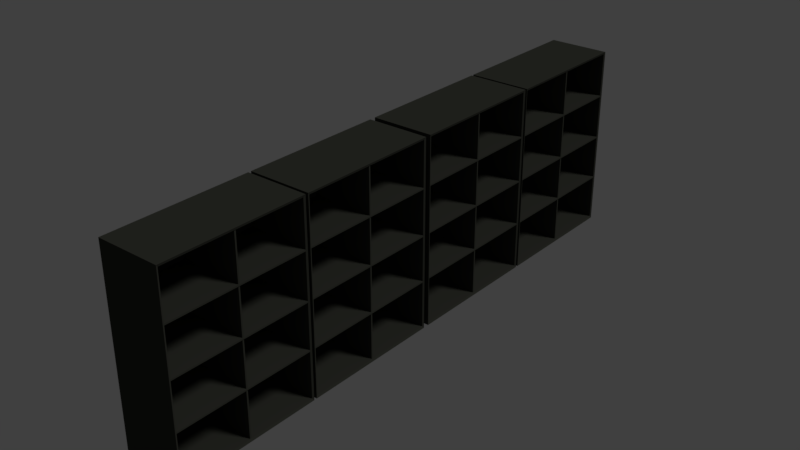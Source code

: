 # Source: raktimur.blend  (saved by Blender 2.78.0; exported with 4.5.12 LTS)
import bpy
from mathutils import Matrix  # noqa: F401  (used for matrix-valued properties, if any)

bpy.ops.wm.read_factory_settings(use_empty=True)
scene = bpy.context.scene
scene.name = 'Scene'

# ---- collections
col_collection_1 = bpy.data.collections.new('Collection 1'); scene.collection.children.link(col_collection_1)

# ---- materials (node trees are filled in below, after node groups)
mat_material_002 = bpy.data.materials.new('Material.002')
mat_material_002.alpha_threshold = 0.0
mat_material_002.use_transparent_shadow = False
mat_material_002.diffuse_color = (0.04374, 0.04519, 0.03689, 1.0)
mat_material_002.roughness = 0.5
mat_material_002.specular_intensity = 0.0
mat_material_003 = bpy.data.materials.new('Material.003')
mat_material_003.alpha_threshold = 0.0
mat_material_003.use_transparent_shadow = False
mat_material_003.diffuse_color = (1.0, 0.5277, 0.1214, 1.0)
mat_material_003.roughness = 0.5
mat_material_003.specular_intensity = 0.0

# ---- material node trees

# ---- world
world_world = bpy.data.worlds.new('World'); scene.world = world_world
world_world.color = (0.05088, 0.05088, 0.05088)
world_world.use_sun_shadow = False
world_world.sun_shadow_jitter_overblur = 0.0
world_world.cycles.sampling_method = 'MANUAL'

# ---- lights
light_lamp = bpy.data.lights.new('Lamp', 'SUN')
light_lamp.transmission_factor = 0.0
light_lamp.cutoff_distance = 30.0
light_lamp.angle = 0.1993
light_lamp.energy = 1.0
light_lamp.shadow_buffer_clip_start = 1.001
light_lamp.shadow_soft_size = 0.1
light_lamp.shadow_cascade_max_distance = 1000.0

# ---- meshes
me_cube_009 = bpy.data.meshes.new('Cube.009')
me_cube_009.from_pydata([(-2.712, 8.195, -4.061), (-2.712, 8.195, 2.478), (-2.712, 13.11, -4.061), (-2.712, 13.11, 2.478), (-0.5571, 8.195, -4.061), (-0.5571, 8.195, 2.478), (-0.5571, 13.11, -4.061), (-0.5571, 13.11, 2.478), (-2.739, 13.17, -4.141), (-2.739, 8.135, -4.141), (-2.739, 8.135, 2.559), (-2.739, 13.17, 2.559), (-0.5306, 13.17, -4.141), (-0.5306, 13.17, 2.559), (-0.5306, 8.135, -4.141), (-0.5306, 8.135, 2.559), (-2.712, 10.7, -4.061), (-2.712, 10.7, 2.478), (-0.5571, 10.7, -4.061), (-0.5571, 10.7, 2.478), (-2.739, 10.7, -4.141), (-2.739, 10.7, 2.559), (-0.5306, 10.7, -4.141), (-0.5306, 10.7, 2.559), (-2.712, 10.64, -4.061), (-0.5571, 10.64, 2.478), (-2.739, 10.64, -4.141), (-0.5306, 10.64, 2.559), (-2.712, 10.64, 2.478), (-0.5571, 10.64, -4.061), (-2.739, 10.64, 2.559), (-0.5306, 10.64, -4.141), (-0.5767, 10.64, 2.478), (-0.5767, 10.7, 2.478), (-0.5767, 10.7, -4.061), (-0.5767, 10.64, -4.061), (-2.712, 8.195, -2.426), (-2.712, 8.195, -0.7912), (-2.712, 8.195, 0.8435), (-2.712, 13.11, 0.8435), (-2.712, 13.11, -0.7912), (-2.712, 13.11, -2.426), (-0.5571, 13.11, 0.8435), (-0.5571, 13.11, -0.7912), (-0.5571, 13.11, -2.426), (-0.5571, 8.195, 0.8435), (-0.5571, 8.195, -0.7912), (-0.5571, 8.195, -2.426), (-2.739, 8.135, -2.466), (-2.739, 8.135, -0.7912), (-2.739, 8.135, 0.8838), (-2.739, 13.17, 0.8838), (-2.739, 13.17, -0.7912), (-2.739, 13.17, -2.466), (-0.5306, 13.17, 0.8838), (-0.5306, 13.17, -0.7912), (-0.5306, 13.17, -2.466), (-0.5306, 8.135, 0.8838), (-0.5306, 8.135, -0.7912), (-0.5306, 8.135, -2.466), (-2.739, 10.7, 0.8838), (-2.739, 10.7, -0.7912), (-2.739, 10.7, -2.466), (-2.712, 10.7, -2.426), (-2.712, 10.7, -0.7912), (-2.712, 10.7, 0.8435), (-2.712, 10.64, -2.426), (-2.712, 10.64, -0.7912), (-2.712, 10.64, 0.8435), (-2.739, 10.64, 0.8838), (-2.739, 10.64, -0.7912), (-2.739, 10.64, -2.466), (-0.5767, 10.7, -2.426), (-0.5767, 10.7, -0.7912), (-0.5767, 10.7, 0.8435), (-0.5767, 10.64, -2.426), (-0.5767, 10.64, -0.7912), (-0.5767, 10.64, 0.8435), (-2.712, 13.15, -2.426), (-2.712, 13.15, -0.7912), (-2.712, 13.15, 0.8435), (-0.5571, 13.15, 0.8435), (-0.5571, 13.15, -0.7912), (-0.5571, 13.15, -2.426), (-2.712, 8.195, -2.372), (-0.5571, 8.195, -2.372), (-2.712, 8.195, -0.737), (-0.5571, 8.195, -0.737), (-2.712, 8.195, 0.8977), (-0.5571, 8.195, 0.8977), (-2.712, 13.15, -2.372), (-0.5571, 13.15, -2.372), (-2.712, 13.15, -0.737), (-0.5571, 13.15, -0.737), (-2.712, 13.15, 0.8977), (-0.5571, 13.15, 0.8977), (-0.5571, 8.195, -4.061), (-0.5571, 8.195, 2.478), (-0.5571, 8.195, 0.8435), (-0.5571, 8.195, -0.7912), (-0.5571, 8.195, -2.426), (-2.712, 3.058, -4.061), (-2.712, 3.058, 2.478), (-2.712, 7.976, -4.061), (-2.712, 7.976, 2.478), (-0.5571, 3.058, -4.061), (-0.5571, 3.058, 2.478), (-0.5571, 7.976, -4.061), (-0.5571, 7.976, 2.478), (-2.739, 8.036, -4.141), (-2.739, 2.998, -4.141), (-2.739, 2.998, 2.559), (-2.739, 8.036, 2.559), (-0.5306, 8.036, -4.141), (-0.5306, 8.036, 2.559), (-0.5306, 2.998, -4.141), (-0.5306, 2.998, 2.559), (-2.712, 5.562, -4.061), (-2.712, 5.562, 2.478), (-0.5571, 5.562, -4.061), (-0.5571, 5.562, 2.478), (-2.739, 5.562, -4.141), (-2.739, 5.562, 2.559), (-0.5306, 5.562, -4.141), (-0.5306, 5.562, 2.559), (-2.712, 5.507, -4.061), (-0.5571, 5.507, 2.478), (-2.739, 5.506, -4.141), (-0.5306, 5.506, 2.559), (-2.712, 5.507, 2.478), (-0.5571, 5.507, -4.061), (-2.739, 5.506, 2.559), (-0.5306, 5.506, -4.141), (-0.5767, 5.507, 2.478), (-0.5767, 5.562, 2.478), (-0.5767, 5.562, -4.061), (-0.5767, 5.507, -4.061), (-2.712, 3.058, -2.426), (-2.712, 3.058, -0.7912), (-2.712, 3.058, 0.8435), (-2.712, 7.976, 0.8435), (-2.712, 7.976, -0.7912), (-2.712, 7.976, -2.426), (-0.5571, 7.976, 0.8435), (-0.5571, 7.976, -0.7912), (-0.5571, 7.976, -2.426), (-0.5571, 3.058, 0.8435), (-0.5571, 3.058, -0.7912), (-0.5571, 3.058, -2.426), (-2.739, 2.998, -2.466), (-2.739, 2.998, -0.7912), (-2.739, 2.998, 0.8838), (-2.739, 8.036, 0.8838), (-2.739, 8.036, -0.7912), (-2.739, 8.036, -2.466), (-0.5306, 8.036, 0.8838), (-0.5306, 8.036, -0.7912), (-0.5306, 8.036, -2.466), (-0.5306, 2.998, 0.8838), (-0.5306, 2.998, -0.7912), (-0.5306, 2.998, -2.466), (-2.739, 5.562, 0.8838), (-2.739, 5.562, -0.7912), (-2.739, 5.562, -2.466), (-2.712, 5.562, -2.426), (-2.712, 5.562, -0.7912), (-2.712, 5.562, 0.8435), (-2.712, 5.507, -2.426), (-2.712, 5.507, -0.7912), (-2.712, 5.507, 0.8435), (-2.739, 5.506, 0.8838), (-2.739, 5.506, -0.7912), (-2.739, 5.506, -2.466), (-0.5767, 5.562, -2.426), (-0.5767, 5.562, -0.7912), (-0.5767, 5.562, 0.8435), (-0.5767, 5.507, -2.426), (-0.5767, 5.507, -0.7912), (-0.5767, 5.507, 0.8435), (-2.712, 8.018, -2.426), (-2.712, 8.018, -0.7912), (-2.712, 8.018, 0.8435), (-0.5571, 8.018, 0.8435), (-0.5571, 8.018, -0.7912), (-0.5571, 8.018, -2.426), (-2.712, 3.058, -2.372), (-0.5571, 3.058, -2.372), (-2.712, 3.058, -0.737), (-0.5571, 3.058, -0.737), (-2.712, 3.058, 0.8977), (-0.5571, 3.058, 0.8977), (-2.712, 8.018, -2.372), (-0.5571, 8.018, -2.372), (-2.712, 8.018, -0.737), (-0.5571, 8.018, -0.737), (-2.712, 8.018, 0.8977), (-0.5571, 8.018, 0.8977), (-0.5571, 3.058, -4.061), (-0.5571, 3.058, 2.478), (-0.5571, 3.058, 0.8435), (-0.5571, 3.058, -0.7912), (-0.5571, 3.058, -2.426), (-2.712, -2.195, -4.061), (-2.712, -2.195, 2.478), (-2.712, 2.723, -4.061), (-2.712, 2.723, 2.478), (-0.5571, -2.195, -4.061), (-0.5571, -2.195, 2.478), (-0.5571, 2.723, -4.061), (-0.5571, 2.723, 2.478), (-2.739, 2.783, -4.141), (-2.739, -2.255, -4.141), (-2.739, -2.255, 2.559), (-2.739, 2.783, 2.559), (-0.5306, 2.783, -4.141), (-0.5306, 2.783, 2.559), (-0.5306, -2.255, -4.141), (-0.5306, -2.255, 2.559), (-2.712, 0.3087, -4.061), (-2.712, 0.3087, 2.478), (-0.5571, 0.3087, -4.061), (-0.5571, 0.3087, 2.478), (-2.739, 0.3087, -4.141), (-2.739, 0.3087, 2.559), (-0.5306, 0.3087, -4.141), (-0.5306, 0.3087, 2.559), (-2.712, 0.2539, -4.061), (-0.5571, 0.2539, 2.478), (-2.739, 0.2526, -4.141), (-0.5306, 0.2526, 2.559), (-2.712, 0.2539, 2.478), (-0.5571, 0.2539, -4.061), (-2.739, 0.2526, 2.559), (-0.5306, 0.2526, -4.141), (-0.5767, 0.2539, 2.478), (-0.5767, 0.3087, 2.478), (-0.5767, 0.3087, -4.061), (-0.5767, 0.2539, -4.061), (-2.712, -2.195, -2.426), (-2.712, -2.195, -0.7912), (-2.712, -2.195, 0.8435), (-2.712, 2.723, 0.8435), (-2.712, 2.723, -0.7912), (-2.712, 2.723, -2.426), (-0.5571, 2.723, 0.8435), (-0.5571, 2.723, -0.7912), (-0.5571, 2.723, -2.426), (-0.5571, -2.195, 0.8435), (-0.5571, -2.195, -0.7912), (-0.5571, -2.195, -2.426), (-2.739, -2.255, -2.466), (-2.739, -2.255, -0.7912), (-2.739, -2.255, 0.8838), (-2.739, 2.783, 0.8838), (-2.739, 2.783, -0.7912), (-2.739, 2.783, -2.466), (-0.5306, 2.783, 0.8838), (-0.5306, 2.783, -0.7912), (-0.5306, 2.783, -2.466), (-0.5306, -2.255, 0.8838), (-0.5306, -2.255, -0.7912), (-0.5306, -2.255, -2.466), (-2.739, 0.3087, 0.8838), (-2.739, 0.3087, -0.7912), (-2.739, 0.3087, -2.466), (-2.712, 0.3087, -2.426), (-2.712, 0.3087, -0.7912), (-2.712, 0.3087, 0.8435), (-2.712, 0.2539, -2.426), (-2.712, 0.2539, -0.7912), (-2.712, 0.2539, 0.8435), (-2.739, 0.2526, 0.8838), (-2.739, 0.2526, -0.7912), (-2.739, 0.2526, -2.466), (-0.5767, 0.3087, -2.426), (-0.5767, 0.3087, -0.7912), (-0.5767, 0.3087, 0.8435), (-0.5767, 0.2539, -2.426), (-0.5767, 0.2539, -0.7912), (-0.5767, 0.2539, 0.8435), (-2.712, 2.764, -2.426), (-2.712, 2.764, -0.7912), (-2.712, 2.764, 0.8435), (-0.5571, 2.764, 0.8435), (-0.5571, 2.764, -0.7912), (-0.5571, 2.764, -2.426), (-2.712, -2.195, -2.372), (-0.5571, -2.195, -2.372), (-2.712, -2.195, -0.737), (-0.5571, -2.195, -0.737), (-2.712, -2.195, 0.8977), (-0.5571, -2.195, 0.8977), (-2.712, 2.764, -2.372), (-0.5571, 2.764, -2.372), (-2.712, 2.764, -0.737), (-0.5571, 2.764, -0.737), (-2.712, 2.764, 0.8977), (-0.5571, 2.764, 0.8977), (-0.5571, -2.195, -4.061), (-0.5571, -2.195, 2.478), (-0.5571, -2.195, 0.8435), (-0.5571, -2.195, -0.7912), (-0.5571, -2.195, -2.426), (-2.712, -7.336, -4.061), (-2.712, -7.336, 2.478), (-2.712, -2.419, -4.061), (-2.712, -2.419, 2.478), (-0.5571, -7.336, -4.061), (-0.5571, -7.336, 2.478), (-0.5571, -2.419, -4.061), (-0.5571, -2.419, 2.478), (-2.739, -2.358, -4.141), (-2.739, -7.397, -4.141), (-2.739, -7.397, 2.559), (-2.739, -2.358, 2.559), (-0.5306, -2.358, -4.141), (-0.5306, -2.358, 2.559), (-0.5306, -7.397, -4.141), (-0.5306, -7.397, 2.559), (-2.712, -4.832, -4.061), (-2.712, -4.832, 2.478), (-0.5571, -4.832, -4.061), (-0.5571, -4.832, 2.478), (-2.739, -4.832, -4.141), (-2.739, -4.832, 2.559), (-0.5306, -4.832, -4.141), (-0.5306, -4.832, 2.559), (-2.712, -4.887, -4.061), (-0.5571, -4.887, 2.478), (-2.739, -4.889, -4.141), (-0.5306, -4.889, 2.559), (-2.712, -4.887, 2.478), (-0.5571, -4.887, -4.061), (-2.739, -4.889, 2.559), (-0.5306, -4.889, -4.141), (-0.5767, -4.887, 2.478), (-0.5767, -4.832, 2.478), (-0.5767, -4.832, -4.061), (-0.5767, -4.887, -4.061), (-2.712, -7.336, -2.426), (-2.712, -7.336, -0.7912), (-2.712, -7.336, 0.8435), (-2.712, -2.419, 0.8435), (-2.712, -2.419, -0.7912), (-2.712, -2.419, -2.426), (-0.5571, -2.419, 0.8435), (-0.5571, -2.419, -0.7912), (-0.5571, -2.419, -2.426), (-0.5571, -7.336, 0.8435), (-0.5571, -7.336, -0.7912), (-0.5571, -7.336, -2.426), (-2.739, -7.397, -2.466), (-2.739, -7.397, -0.7912), (-2.739, -7.397, 0.8838), (-2.739, -2.358, 0.8838), (-2.739, -2.358, -0.7912), (-2.739, -2.358, -2.466), (-0.5306, -2.358, 0.8838), (-0.5306, -2.358, -0.7912), (-0.5306, -2.358, -2.466), (-0.5306, -7.397, 0.8838), (-0.5306, -7.397, -0.7912), (-0.5306, -7.397, -2.466), (-2.739, -4.832, 0.8838), (-2.739, -4.832, -0.7912), (-2.739, -4.832, -2.466), (-2.712, -4.832, -2.426), (-2.712, -4.832, -0.7912), (-2.712, -4.832, 0.8435), (-2.712, -4.887, -2.426), (-2.712, -4.887, -0.7912), (-2.712, -4.887, 0.8435), (-2.739, -4.889, 0.8838), (-2.739, -4.889, -0.7912), (-2.739, -4.889, -2.466), (-0.5767, -4.832, -2.426), (-0.5767, -4.832, -0.7912), (-0.5767, -4.832, 0.8435), (-0.5767, -4.887, -2.426), (-0.5767, -4.887, -0.7912), (-0.5767, -4.887, 0.8435), (-2.712, -2.377, -2.426), (-2.712, -2.377, -0.7912), (-2.712, -2.377, 0.8435), (-0.5571, -2.377, 0.8435), (-0.5571, -2.377, -0.7912), (-0.5571, -2.377, -2.426), (-2.712, -7.336, -2.372), (-0.5571, -7.336, -2.372), (-2.712, -7.336, -0.737), (-0.5571, -7.336, -0.737), (-2.712, -7.336, 0.8977), (-0.5571, -7.336, 0.8977), (-2.712, -2.377, -2.372), (-0.5571, -2.377, -2.372), (-2.712, -2.377, -0.737), (-0.5571, -2.377, -0.737), (-2.712, -2.377, 0.8977), (-0.5571, -2.377, 0.8977), (-0.5571, -7.336, -4.061), (-0.5571, -7.336, 2.478), (-0.5571, -7.336, 0.8435), (-0.5571, -7.336, -0.7912), (-0.5571, -7.336, -2.426)], [], [(65, 39, 3, 17), (39, 42, 7, 3), (60, 21, 11, 51), (45, 38, 1, 5), (24, 0, 4, 29), (25, 5, 1, 28), (51, 11, 13, 54), (57, 15, 10, 50), (26, 31, 14, 9), (27, 30, 10, 15), (29, 4, 14, 31), (19, 7, 13, 23), (44, 6, 12, 56), (45, 5, 15, 57), (25, 19, 23, 27), (6, 18, 22, 12), (13, 11, 21, 23), (8, 12, 22, 20), (7, 19, 17, 3), (2, 16, 18, 6), (69, 30, 21, 60), (17, 28, 32, 33), (38, 68, 28, 1), (50, 10, 30, 69), (5, 25, 27, 15), (18, 29, 31, 22), (23, 21, 30, 27), (20, 22, 31, 26), (19, 25, 28, 17), (16, 24, 29, 18), (77, 74, 33, 32), (65, 17, 33, 74), (66, 24, 35, 75), (24, 16, 34, 35), (28, 68, 77, 32), (68, 67, 76, 77), (67, 66, 75, 76), (16, 63, 72, 34), (63, 64, 73, 72), (64, 65, 74, 73), (35, 34, 72, 75), (75, 72, 73, 76), (76, 73, 74, 77), (9, 48, 71, 26), (48, 49, 70, 71), (49, 50, 69, 70), (0, 24, 66, 36), (36, 66, 67, 37), (37, 67, 68, 38), (26, 71, 62, 20), (71, 70, 61, 62), (70, 69, 60, 61), (4, 47, 59, 14), (47, 46, 58, 59), (46, 45, 57, 58), (7, 42, 54, 13), (42, 43, 55, 54), (43, 44, 56, 55), (14, 59, 48, 9), (59, 58, 49, 48), (58, 57, 50, 49), (8, 53, 56, 12), (53, 52, 55, 56), (52, 51, 54, 55), (4, 0, 36, 47), (47, 36, 37, 46), (46, 37, 38, 45), (20, 62, 53, 8), (62, 61, 52, 53), (61, 60, 51, 52), (2, 6, 44, 41), (41, 44, 43, 40), (40, 43, 42, 39), (16, 2, 41, 63), (63, 41, 40, 64), (64, 40, 39, 65), (83, 47, 85, 91), (78, 83, 91, 90), (81, 45, 89, 95), (89, 88, 94, 95), (87, 86, 92, 93), (85, 84, 90, 91), (45, 38, 88, 89), (38, 80, 94, 88), (79, 82, 93, 92), (36, 78, 90, 84), (47, 36, 84, 85), (82, 46, 87, 93), (80, 81, 95, 94), (37, 79, 92, 86), (46, 37, 86, 87), (46, 45, 98, 99), (47, 46, 99, 100), (5, 45, 98, 97), (4, 47, 100, 96), (166, 140, 104, 118), (140, 143, 108, 104), (161, 122, 112, 152), (146, 139, 102, 106), (125, 101, 105, 130), (126, 106, 102, 129), (152, 112, 114, 155), (158, 116, 111, 151), (127, 132, 115, 110), (128, 131, 111, 116), (130, 105, 115, 132), (120, 108, 114, 124), (145, 107, 113, 157), (146, 106, 116, 158), (126, 120, 124, 128), (107, 119, 123, 113), (114, 112, 122, 124), (109, 113, 123, 121), (108, 120, 118, 104), (103, 117, 119, 107), (170, 131, 122, 161), (118, 129, 133, 134), (139, 169, 129, 102), (151, 111, 131, 170), (106, 126, 128, 116), (119, 130, 132, 123), (124, 122, 131, 128), (121, 123, 132, 127), (120, 126, 129, 118), (117, 125, 130, 119), (178, 175, 134, 133), (166, 118, 134, 175), (167, 125, 136, 176), (125, 117, 135, 136), (129, 169, 178, 133), (169, 168, 177, 178), (168, 167, 176, 177), (117, 164, 173, 135), (164, 165, 174, 173), (165, 166, 175, 174), (136, 135, 173, 176), (176, 173, 174, 177), (177, 174, 175, 178), (110, 149, 172, 127), (149, 150, 171, 172), (150, 151, 170, 171), (101, 125, 167, 137), (137, 167, 168, 138), (138, 168, 169, 139), (127, 172, 163, 121), (172, 171, 162, 163), (171, 170, 161, 162), (105, 148, 160, 115), (148, 147, 159, 160), (147, 146, 158, 159), (108, 143, 155, 114), (143, 144, 156, 155), (144, 145, 157, 156), (115, 160, 149, 110), (160, 159, 150, 149), (159, 158, 151, 150), (109, 154, 157, 113), (154, 153, 156, 157), (153, 152, 155, 156), (105, 101, 137, 148), (148, 137, 138, 147), (147, 138, 139, 146), (121, 163, 154, 109), (163, 162, 153, 154), (162, 161, 152, 153), (103, 107, 145, 142), (142, 145, 144, 141), (141, 144, 143, 140), (117, 103, 142, 164), (164, 142, 141, 165), (165, 141, 140, 166), (184, 148, 186, 192), (179, 184, 192, 191), (182, 146, 190, 196), (190, 189, 195, 196), (188, 187, 193, 194), (186, 185, 191, 192), (146, 139, 189, 190), (139, 181, 195, 189), (180, 183, 194, 193), (137, 179, 191, 185), (148, 137, 185, 186), (183, 147, 188, 194), (181, 182, 196, 195), (138, 180, 193, 187), (147, 138, 187, 188), (147, 146, 199, 200), (148, 147, 200, 201), (106, 146, 199, 198), (105, 148, 201, 197), (267, 241, 205, 219), (241, 244, 209, 205), (262, 223, 213, 253), (247, 240, 203, 207), (226, 202, 206, 231), (227, 207, 203, 230), (253, 213, 215, 256), (259, 217, 212, 252), (228, 233, 216, 211), (229, 232, 212, 217), (231, 206, 216, 233), (221, 209, 215, 225), (246, 208, 214, 258), (247, 207, 217, 259), (227, 221, 225, 229), (208, 220, 224, 214), (215, 213, 223, 225), (210, 214, 224, 222), (209, 221, 219, 205), (204, 218, 220, 208), (271, 232, 223, 262), (219, 230, 234, 235), (240, 270, 230, 203), (252, 212, 232, 271), (207, 227, 229, 217), (220, 231, 233, 224), (225, 223, 232, 229), (222, 224, 233, 228), (221, 227, 230, 219), (218, 226, 231, 220), (279, 276, 235, 234), (267, 219, 235, 276), (268, 226, 237, 277), (226, 218, 236, 237), (230, 270, 279, 234), (270, 269, 278, 279), (269, 268, 277, 278), (218, 265, 274, 236), (265, 266, 275, 274), (266, 267, 276, 275), (237, 236, 274, 277), (277, 274, 275, 278), (278, 275, 276, 279), (211, 250, 273, 228), (250, 251, 272, 273), (251, 252, 271, 272), (202, 226, 268, 238), (238, 268, 269, 239), (239, 269, 270, 240), (228, 273, 264, 222), (273, 272, 263, 264), (272, 271, 262, 263), (206, 249, 261, 216), (249, 248, 260, 261), (248, 247, 259, 260), (209, 244, 256, 215), (244, 245, 257, 256), (245, 246, 258, 257), (216, 261, 250, 211), (261, 260, 251, 250), (260, 259, 252, 251), (210, 255, 258, 214), (255, 254, 257, 258), (254, 253, 256, 257), (206, 202, 238, 249), (249, 238, 239, 248), (248, 239, 240, 247), (222, 264, 255, 210), (264, 263, 254, 255), (263, 262, 253, 254), (204, 208, 246, 243), (243, 246, 245, 242), (242, 245, 244, 241), (218, 204, 243, 265), (265, 243, 242, 266), (266, 242, 241, 267), (285, 249, 287, 293), (280, 285, 293, 292), (283, 247, 291, 297), (291, 290, 296, 297), (289, 288, 294, 295), (287, 286, 292, 293), (247, 240, 290, 291), (240, 282, 296, 290), (281, 284, 295, 294), (238, 280, 292, 286), (249, 238, 286, 287), (284, 248, 289, 295), (282, 283, 297, 296), (239, 281, 294, 288), (248, 239, 288, 289), (248, 247, 300, 301), (249, 248, 301, 302), (207, 247, 300, 299), (206, 249, 302, 298), (368, 342, 306, 320), (342, 345, 310, 306), (363, 324, 314, 354), (348, 341, 304, 308), (327, 303, 307, 332), (328, 308, 304, 331), (354, 314, 316, 357), (360, 318, 313, 353), (329, 334, 317, 312), (330, 333, 313, 318), (332, 307, 317, 334), (322, 310, 316, 326), (347, 309, 315, 359), (348, 308, 318, 360), (328, 322, 326, 330), (309, 321, 325, 315), (316, 314, 324, 326), (311, 315, 325, 323), (310, 322, 320, 306), (305, 319, 321, 309), (372, 333, 324, 363), (320, 331, 335, 336), (341, 371, 331, 304), (353, 313, 333, 372), (308, 328, 330, 318), (321, 332, 334, 325), (326, 324, 333, 330), (323, 325, 334, 329), (322, 328, 331, 320), (319, 327, 332, 321), (380, 377, 336, 335), (368, 320, 336, 377), (369, 327, 338, 378), (327, 319, 337, 338), (331, 371, 380, 335), (371, 370, 379, 380), (370, 369, 378, 379), (319, 366, 375, 337), (366, 367, 376, 375), (367, 368, 377, 376), (338, 337, 375, 378), (378, 375, 376, 379), (379, 376, 377, 380), (312, 351, 374, 329), (351, 352, 373, 374), (352, 353, 372, 373), (303, 327, 369, 339), (339, 369, 370, 340), (340, 370, 371, 341), (329, 374, 365, 323), (374, 373, 364, 365), (373, 372, 363, 364), (307, 350, 362, 317), (350, 349, 361, 362), (349, 348, 360, 361), (310, 345, 357, 316), (345, 346, 358, 357), (346, 347, 359, 358), (317, 362, 351, 312), (362, 361, 352, 351), (361, 360, 353, 352), (311, 356, 359, 315), (356, 355, 358, 359), (355, 354, 357, 358), (307, 303, 339, 350), (350, 339, 340, 349), (349, 340, 341, 348), (323, 365, 356, 311), (365, 364, 355, 356), (364, 363, 354, 355), (305, 309, 347, 344), (344, 347, 346, 343), (343, 346, 345, 342), (319, 305, 344, 366), (366, 344, 343, 367), (367, 343, 342, 368), (386, 350, 388, 394), (381, 386, 394, 393), (384, 348, 392, 398), (392, 391, 397, 398), (390, 389, 395, 396), (388, 387, 393, 394), (348, 341, 391, 392), (341, 383, 397, 391), (382, 385, 396, 395), (339, 381, 393, 387), (350, 339, 387, 388), (385, 349, 390, 396), (383, 384, 398, 397), (340, 382, 395, 389), (349, 340, 389, 390), (349, 348, 401, 402), (350, 349, 402, 403), (308, 348, 401, 400), (307, 350, 403, 399)])
_uv = me_cube_009.uv_layers.new(name='UVMap')
_uv.uv.foreach_set('vector', [0.2948, 0.6972, 0.3651, 0.6972, 0.3651, 0.7448, 0.2948, 0.7448, 0.8124, 0.001411, 0.8751, 0.001411, 0.8751, 0.049, 0.8124, 0.049, 0.5168, 0.6816, 0.5168, 0.6328, 0.5888, 0.6328, 0.5888, 0.6816, 0.1248, 0.7316, 0.1248, 0.7943, 0.07724, 0.7943, 0.07724, 0.7316, 0.2887, 0.3947, 0.2887, 0.466, 0.226, 0.466, 0.226, 0.3947, 0.5187, 0.1297, 0.4474, 0.1297, 0.4474, 0.06696, 0.5187, 0.06696, 0.5926, 0.8328, 0.5926, 0.7841, 0.6569, 0.7841, 0.6569, 0.8328, 0.5073, 0.7992, 0.5073, 0.848, 0.443, 0.848, 0.443, 0.7992, 0.3688, 0.3369, 0.3688, 0.4012, 0.2958, 0.4012, 0.2958, 0.3369, 0.4446, 0.001411, 0.4446, 0.06569, 0.3716, 0.06569, 0.3716, 0.001411, 0.7021, 0.1945, 0.6308, 0.1945, 0.6291, 0.192, 0.7021, 0.192, 0.6386, 0.1204, 0.7088, 0.1204, 0.7106, 0.1229, 0.6386, 0.1229, 0.2104, 0.5645, 0.2104, 0.5169, 0.2123, 0.5146, 0.2123, 0.5633, 0.1296, 0.6932, 0.1296, 0.7408, 0.1276, 0.7431, 0.1276, 0.6943, 0.779, 0.1257, 0.7806, 0.1257, 0.7806, 0.1282, 0.779, 0.1282, 0.7088, 0.1176, 0.6386, 0.1176, 0.6386, 0.1152, 0.7106, 0.1152, 0.2231, 0.3947, 0.2231, 0.459, 0.1511, 0.459, 0.1511, 0.3947, 0.3678, 0.404, 0.3678, 0.4683, 0.2958, 0.4683, 0.2958, 0.404, 0.2028, 0.5246, 0.1325, 0.5246, 0.1325, 0.4618, 0.2028, 0.4618, 0.06414, 0.4618, 0.06414, 0.5321, 0.001411, 0.5321, 0.001411, 0.4618, 0.4401, 0.7992, 0.4401, 0.848, 0.4385, 0.848, 0.4385, 0.7992, 0.772, 0.205, 0.772, 0.2034, 0.8342, 0.2034, 0.8342, 0.205, 0.2184, 0.688, 0.2897, 0.688, 0.2897, 0.7355, 0.2184, 0.7355, 0.5168, 0.5784, 0.5168, 0.5297, 0.5898, 0.5297, 0.5898, 0.5784, 0.6394, 0.3129, 0.7107, 0.3129, 0.7106, 0.3153, 0.6376, 0.3153, 0.2212, 0.4643, 0.2196, 0.4643, 0.2196, 0.4618, 0.2212, 0.4618, 0.7767, 0.3357, 0.7125, 0.3357, 0.7125, 0.334, 0.7767, 0.334, 0.7049, 0.2034, 0.7692, 0.2034, 0.7692, 0.2051, 0.7049, 0.2051, 0.7762, 0.327, 0.7762, 0.3286, 0.7135, 0.3286, 0.7135, 0.327, 0.7134, 0.1167, 0.7134, 0.1152, 0.7762, 0.1152, 0.7762, 0.1167, 0.844, 0.5285, 0.8456, 0.5285, 0.8456, 0.5761, 0.844, 0.5761, 0.001411, 0.9389, 0.001411, 0.8913, 0.06357, 0.8913, 0.06357, 0.9389, 0.9364, 0.9348, 0.9364, 0.8872, 0.9986, 0.8872, 0.9986, 0.9348, 0.779, 0.1167, 0.779, 0.1152, 0.8411, 0.1152, 0.8411, 0.1167, 0.8779, 0.049, 0.8779, 0.001411, 0.9401, 0.001411, 0.9401, 0.049, 0.9084, 0.4516, 0.9084, 0.404, 0.9705, 0.404, 0.9705, 0.4516, 0.5168, 0.9852, 0.5168, 0.9376, 0.579, 0.9376, 0.579, 0.9852, 0.9246, 0.5761, 0.9246, 0.5285, 0.9868, 0.5285, 0.9868, 0.5761, 0.9234, 0.8317, 0.9234, 0.7841, 0.9856, 0.7841, 0.9856, 0.8317, 0.443, 0.9639, 0.443, 0.9163, 0.5052, 0.9163, 0.5052, 0.9639, 0.8396, 0.5285, 0.8412, 0.5285, 0.8412, 0.5761, 0.8396, 0.5761, 0.8528, 0.5285, 0.8544, 0.5285, 0.8544, 0.5761, 0.8528, 0.5761, 0.8352, 0.5285, 0.8368, 0.5285, 0.8368, 0.5761, 0.8352, 0.5761, 0.4464, 0.3896, 0.4464, 0.3408, 0.5195, 0.3408, 0.5195, 0.3896, 0.2948, 0.5924, 0.2948, 0.5437, 0.3678, 0.5437, 0.3678, 0.5924, 0.5215, 0.05017, 0.5215, 0.001411, 0.5945, 0.001411, 0.5945, 0.05017, 0.6667, 0.6328, 0.738, 0.6328, 0.738, 0.6804, 0.6667, 0.6804, 0.2184, 0.6375, 0.2897, 0.6375, 0.2897, 0.6851, 0.2184, 0.6851, 0.5168, 0.6844, 0.5881, 0.6844, 0.5881, 0.732, 0.5168, 0.732, 0.4401, 0.7476, 0.4401, 0.7964, 0.4385, 0.7964, 0.4385, 0.7476, 0.2919, 0.7888, 0.2919, 0.8375, 0.2903, 0.8375, 0.2903, 0.7888, 0.504, 0.8508, 0.504, 0.8995, 0.5023, 0.8995, 0.5023, 0.8508, 0.512, 0.75, 0.512, 0.7976, 0.5101, 0.7964, 0.5101, 0.7476, 0.2015, 0.8357, 0.2015, 0.8833, 0.1996, 0.8833, 0.1996, 0.8345, 0.5858, 0.7852, 0.5858, 0.8328, 0.5839, 0.834, 0.5839, 0.7852, 0.2104, 0.7732, 0.2104, 0.7256, 0.2123, 0.7268, 0.2123, 0.7755, 0.2104, 0.8775, 0.2104, 0.8299, 0.2123, 0.8299, 0.2123, 0.8787, 0.429, 0.8491, 0.429, 0.8016, 0.4309, 0.8004, 0.4309, 0.8491, 0.8103, 0.3408, 0.8103, 0.3896, 0.746, 0.3896, 0.746, 0.3408, 0.8086, 0.2613, 0.8086, 0.31, 0.7443, 0.31, 0.7443, 0.2613, 0.8051, 0.6328, 0.8051, 0.6816, 0.7408, 0.6816, 0.7408, 0.6328, 0.5168, 0.834, 0.5168, 0.7852, 0.5811, 0.7852, 0.5811, 0.834, 0.2184, 0.8375, 0.2184, 0.7888, 0.2827, 0.7888, 0.2827, 0.8375, 0.3619, 0.7964, 0.3619, 0.7476, 0.4262, 0.7476, 0.4262, 0.7964, 0.7209, 0.9336, 0.6582, 0.9336, 0.6582, 0.8861, 0.7209, 0.8861, 0.9342, 0.8844, 0.8714, 0.8844, 0.8714, 0.8368, 0.9342, 0.8368, 0.5795, 0.9348, 0.5168, 0.9348, 0.5168, 0.8872, 0.5795, 0.8872, 0.1325, 0.6793, 0.1325, 0.6305, 0.2045, 0.6305, 0.2045, 0.6793, 0.5981, 0.3896, 0.5981, 0.3408, 0.6701, 0.3408, 0.6701, 0.3896, 0.5964, 0.31, 0.5964, 0.2613, 0.6684, 0.2613, 0.6684, 0.31, 0.06696, 0.8409, 0.1297, 0.8409, 0.1297, 0.8885, 0.06696, 0.8885, 0.8131, 0.3408, 0.8759, 0.3408, 0.8759, 0.3884, 0.8131, 0.3884, 0.6582, 0.8356, 0.7209, 0.8356, 0.7209, 0.8832, 0.6582, 0.8832, 0.6722, 0.001411, 0.7425, 0.001411, 0.7425, 0.049, 0.6722, 0.049, 0.1325, 0.7325, 0.2028, 0.7325, 0.2028, 0.7801, 0.1325, 0.7801, 0.5926, 0.7337, 0.6629, 0.7337, 0.6629, 0.7812, 0.5926, 0.7812, 0.5607, 0.3992, 0.4465, 0.3992, 0.4464, 0.3972, 0.5607, 0.3972, 0.7416, 0.5737, 0.8043, 0.5737, 0.8043, 0.5753, 0.7416, 0.5753, 0.5607, 0.3944, 0.4465, 0.3944, 0.4464, 0.3924, 0.5607, 0.3924, 0.001411, 0.3919, 0.001411, 0.3292, 0.1458, 0.3292, 0.1458, 0.3919, 0.1486, 0.2608, 0.1486, 0.1981, 0.2929, 0.1981, 0.2929, 0.2608, 0.1486, 0.3919, 0.1486, 0.3292, 0.2929, 0.3292, 0.2929, 0.3919, 0.8036, 0.708, 0.7408, 0.708, 0.7408, 0.7064, 0.8036, 0.7064, 0.6291, 0.1872, 0.7433, 0.1872, 0.7433, 0.1892, 0.6291, 0.1892, 0.7416, 0.5517, 0.8043, 0.5517, 0.8043, 0.5533, 0.7416, 0.5533, 0.5215, 0.1094, 0.6358, 0.1094, 0.6358, 0.1114, 0.5215, 0.1114, 0.8036, 0.7212, 0.7408, 0.7212, 0.7408, 0.7196, 0.8036, 0.7196, 0.6262, 0.2036, 0.512, 0.2036, 0.512, 0.2016, 0.6262, 0.2016, 0.7416, 0.5341, 0.8043, 0.5341, 0.8043, 0.5357, 0.7416, 0.5357, 0.6188, 0.4696, 0.733, 0.4696, 0.733, 0.4716, 0.6188, 0.4716, 0.8036, 0.6992, 0.7408, 0.6992, 0.7408, 0.6976, 0.8036, 0.6976, 0.9066, 0.6833, 0.9066, 0.7307, 0.9058, 0.7307, 0.9058, 0.6833, 0.9102, 0.6833, 0.9102, 0.7307, 0.9094, 0.7307, 0.9094, 0.6833, 0.5101, 0.8994, 0.5101, 0.852, 0.5109, 0.852, 0.5109, 0.8994, 0.9029, 0.6833, 0.9029, 0.7307, 0.9021, 0.7307, 0.9021, 0.6833, 0.3689, 0.6972, 0.4392, 0.6972, 0.4392, 0.7448, 0.3689, 0.7448, 0.8087, 0.4781, 0.8714, 0.4781, 0.8714, 0.5257, 0.8087, 0.5257, 0.5926, 0.63, 0.5926, 0.5813, 0.6646, 0.5813, 0.6646, 0.63, 0.4906, 0.8508, 0.4906, 0.9135, 0.443, 0.9135, 0.443, 0.8508, 0.5092, 0.1356, 0.5092, 0.2069, 0.4464, 0.2069, 0.4464, 0.1356, 0.5177, 0.2724, 0.4464, 0.2724, 0.4464, 0.2097, 0.5177, 0.2097, 0.001411, 0.8381, 0.001411, 0.7893, 0.06569, 0.7893, 0.06569, 0.8381, 0.3591, 0.7992, 0.3591, 0.848, 0.2948, 0.848, 0.2948, 0.7992, 0.3688, 0.1356, 0.3688, 0.1999, 0.2958, 0.1999, 0.2958, 0.1356, 0.3688, 0.2698, 0.3688, 0.3341, 0.2958, 0.3341, 0.2958, 0.2698, 0.3678, 0.5408, 0.2965, 0.5408, 0.2947, 0.5384, 0.3678, 0.5384, 0.6386, 0.1286, 0.7088, 0.1286, 0.7106, 0.1311, 0.6386, 0.1311, 0.2056, 0.5118, 0.2056, 0.4642, 0.2075, 0.4618, 0.2075, 0.5106, 0.2075, 0.7325, 0.2075, 0.7801, 0.2056, 0.7825, 0.2056, 0.7337, 0.2151, 0.4618, 0.2167, 0.4618, 0.2167, 0.4643, 0.2151, 0.4643, 0.7088, 0.1123, 0.6386, 0.1123, 0.6386, 0.1099, 0.7106, 0.1099, 0.07344, 0.3947, 0.07344, 0.459, 0.001411, 0.459, 0.001411, 0.3947, 0.1483, 0.3947, 0.1483, 0.459, 0.07626, 0.459, 0.07626, 0.3947, 0.2887, 0.5316, 0.2184, 0.5316, 0.2184, 0.4688, 0.2887, 0.4688, 0.366, 0.5338, 0.2958, 0.5338, 0.2958, 0.4711, 0.366, 0.4711, 0.495, 0.8508, 0.495, 0.8995, 0.4934, 0.8995, 0.4934, 0.8508, 0.7554, 0.3988, 0.7554, 0.3972, 0.8176, 0.3972, 0.8176, 0.3988, 0.5926, 0.6328, 0.6639, 0.6328, 0.6639, 0.6804, 0.5926, 0.6804, 0.5168, 0.5269, 0.5168, 0.4781, 0.5898, 0.4781, 0.5898, 0.5269, 0.6394, 0.3287, 0.7107, 0.3287, 0.7106, 0.3312, 0.6376, 0.3312, 0.7807, 0.3153, 0.7791, 0.3153, 0.779, 0.3129, 0.7807, 0.3129, 0.7777, 0.1062, 0.7134, 0.1062, 0.7134, 0.1046, 0.7777, 0.1046, 0.6919, 0.4559, 0.7561, 0.4559, 0.7561, 0.4576, 0.6919, 0.4576, 0.7986, 0.4696, 0.7986, 0.4712, 0.7358, 0.4712, 0.7358, 0.4696, 0.7134, 0.1302, 0.7134, 0.1286, 0.7762, 0.1286, 0.7762, 0.1302, 0.8617, 0.5285, 0.8633, 0.5285, 0.8633, 0.5761, 0.8617, 0.5761, 0.2184, 0.9383, 0.2184, 0.8908, 0.2806, 0.8908, 0.2806, 0.9383, 0.001411, 0.9893, 0.001411, 0.9417, 0.06357, 0.9417, 0.06357, 0.9893, 0.772, 0.1981, 0.772, 0.1965, 0.8342, 0.1965, 0.8342, 0.1981, 0.8787, 0.3884, 0.8787, 0.3408, 0.9409, 0.3408, 0.9409, 0.3884, 0.5926, 0.984, 0.5926, 0.9365, 0.6548, 0.9365, 0.6548, 0.984, 0.8779, 0.0994, 0.8779, 0.05182, 0.9401, 0.05182, 0.9401, 0.0994, 0.2184, 0.9887, 0.2184, 0.9412, 0.2806, 0.9412, 0.2806, 0.9887, 0.8043, 0.9852, 0.8043, 0.9376, 0.8665, 0.9376, 0.8665, 0.9852, 0.877, 0.2573, 0.877, 0.2097, 0.9391, 0.2097, 0.9391, 0.2573, 0.8794, 0.6833, 0.881, 0.6833, 0.881, 0.7308, 0.8794, 0.7308, 0.875, 0.6833, 0.8766, 0.6833, 0.8766, 0.7308, 0.875, 0.7308, 0.8661, 0.5285, 0.8677, 0.5285, 0.8677, 0.5761, 0.8661, 0.5761, 0.2184, 0.5831, 0.2184, 0.5344, 0.2914, 0.5344, 0.2914, 0.5831, 0.5206, 0.31, 0.5206, 0.2613, 0.5936, 0.2613, 0.5936, 0.31, 0.5206, 0.2585, 0.5206, 0.2097, 0.5936, 0.2097, 0.5936, 0.2585, 0.6675, 0.5285, 0.7387, 0.5285, 0.7387, 0.5761, 0.6675, 0.5761, 0.6497, 0.404, 0.7209, 0.404, 0.7209, 0.4516, 0.6497, 0.4516, 0.3689, 0.6468, 0.4402, 0.6468, 0.4402, 0.6944, 0.3689, 0.6944, 0.2872, 0.8403, 0.2872, 0.8891, 0.2855, 0.8891, 0.2855, 0.8403, 0.2072, 0.8369, 0.2072, 0.8856, 0.2056, 0.8856, 0.2056, 0.8369, 0.4995, 0.8508, 0.4995, 0.8995, 0.4979, 0.8995, 0.4979, 0.8508, 0.4309, 0.75, 0.4309, 0.7976, 0.429, 0.7964, 0.429, 0.7476, 0.589, 0.838, 0.589, 0.8856, 0.5871, 0.8856, 0.5871, 0.8368, 0.7335, 0.7841, 0.7335, 0.8317, 0.7316, 0.8328, 0.7316, 0.7841, 0.1276, 0.688, 0.1276, 0.6404, 0.1296, 0.6416, 0.1296, 0.6903, 0.2056, 0.8329, 0.2056, 0.7853, 0.2075, 0.7853, 0.2075, 0.834, 0.1996, 0.8317, 0.1996, 0.7841, 0.2015, 0.7829, 0.2015, 0.8317, 0.8086, 0.2097, 0.8086, 0.2585, 0.7443, 0.2585, 0.7443, 0.2097, 0.5107, 0.5437, 0.5107, 0.5924, 0.4464, 0.5924, 0.4464, 0.5437, 0.3591, 0.7476, 0.3591, 0.7964, 0.2948, 0.7964, 0.2948, 0.7476, 0.8059, 0.7824, 0.8059, 0.7337, 0.8702, 0.7337, 0.8702, 0.7824, 0.8059, 0.834, 0.8059, 0.7852, 0.8702, 0.7852, 0.8702, 0.834, 0.7368, 0.1844, 0.7368, 0.1356, 0.8011, 0.1356, 0.8011, 0.1844, 0.1248, 0.666, 0.1248, 0.7288, 0.07724, 0.7288, 0.07724, 0.666, 0.1248, 0.6005, 0.1248, 0.6632, 0.07724, 0.6632, 0.07724, 0.6005, 0.9218, 0.4781, 0.9218, 0.5408, 0.8742, 0.5408, 0.8742, 0.4781, 0.5926, 0.5784, 0.5926, 0.5297, 0.6646, 0.5297, 0.6646, 0.5784, 0.5974, 0.1017, 0.5974, 0.05299, 0.6694, 0.05299, 0.6694, 0.1017, 0.2184, 0.6347, 0.2184, 0.586, 0.2905, 0.586, 0.2905, 0.6347, 0.5168, 0.8368, 0.5795, 0.8368, 0.5795, 0.8844, 0.5168, 0.8844, 0.8124, 0.05182, 0.8751, 0.05182, 0.8751, 0.0994, 0.8124, 0.0994, 0.7388, 0.8368, 0.8015, 0.8368, 0.8015, 0.8844, 0.7388, 0.8844, 0.6712, 0.2097, 0.7415, 0.2097, 0.7415, 0.2573, 0.6712, 0.2573, 0.6657, 0.7337, 0.736, 0.7337, 0.736, 0.7812, 0.6657, 0.7812, 0.5168, 0.7348, 0.5871, 0.7348, 0.5871, 0.7824, 0.5168, 0.7824, 0.6348, 0.3341, 0.5206, 0.3341, 0.5206, 0.3321, 0.6348, 0.3321, 0.7477, 0.3924, 0.8104, 0.3924, 0.8104, 0.394, 0.7477, 0.394, 0.6262, 0.1988, 0.512, 0.1988, 0.512, 0.1968, 0.6262, 0.1968, 0.1486, 0.1952, 0.1486, 0.1325, 0.2929, 0.1325, 0.2929, 0.1952, 0.1486, 0.3264, 0.1486, 0.2636, 0.2929, 0.2636, 0.2929, 0.3264, 0.001411, 0.2608, 0.001411, 0.1981, 0.1458, 0.1981, 0.1458, 0.2608, 0.8036, 0.7124, 0.7408, 0.7124, 0.7408, 0.7108, 0.8036, 0.7108, 0.5748, 0.4604, 0.689, 0.4604, 0.689, 0.4624, 0.5748, 0.4624, 0.7416, 0.5561, 0.8043, 0.5561, 0.8043, 0.5577, 0.7416, 0.5577, 0.5215, 0.119, 0.6358, 0.119, 0.6358, 0.121, 0.5215, 0.121, 0.8036, 0.7256, 0.7408, 0.7256, 0.7408, 0.724, 0.8036, 0.724, 0.616, 0.4716, 0.5017, 0.4716, 0.5017, 0.4696, 0.6159, 0.4696, 0.7416, 0.5473, 0.8043, 0.5473, 0.8043, 0.5489, 0.7416, 0.5489, 0.5635, 0.3972, 0.6777, 0.3972, 0.6777, 0.3992, 0.5635, 0.3992, 0.8036, 0.6904, 0.7408, 0.6904, 0.7408, 0.6888, 0.8036, 0.6888, 0.8847, 0.6833, 0.8847, 0.7307, 0.8839, 0.7307, 0.8839, 0.6833, 0.8713, 0.5285, 0.8713, 0.576, 0.8705, 0.576, 0.8705, 0.5285, 0.2915, 0.4925, 0.2915, 0.445, 0.2923, 0.445, 0.2923, 0.4925, 0.2075, 0.6821, 0.2075, 0.7296, 0.2066, 0.7296, 0.2066, 0.6821, 0.6712, 0.2613, 0.7415, 0.2613, 0.7415, 0.3089, 0.6712, 0.3089, 0.8114, 0.2601, 0.8741, 0.2601, 0.8741, 0.3077, 0.8114, 0.3077, 0.5878, 0.1844, 0.5878, 0.1356, 0.6599, 0.1356, 0.6599, 0.1844, 0.4079, 0.8508, 0.4079, 0.9135, 0.3603, 0.9135, 0.3603, 0.8508, 0.4989, 0.404, 0.4989, 0.4753, 0.4362, 0.4753, 0.4362, 0.404, 0.5177, 0.338, 0.4464, 0.338, 0.4464, 0.2753, 0.5177, 0.2753, 0.3619, 0.848, 0.3619, 0.7992, 0.4262, 0.7992, 0.4262, 0.848, 0.8031, 0.7852, 0.8031, 0.834, 0.7388, 0.834, 0.7388, 0.7852, 0.3688, 0.2027, 0.3688, 0.267, 0.2958, 0.267, 0.2958, 0.2027, 0.4446, 0.06851, 0.4446, 0.1328, 0.3716, 0.1328, 0.3716, 0.06851, 0.7021, 0.2051, 0.6308, 0.2051, 0.6291, 0.2026, 0.7021, 0.2026, 0.6919, 0.4604, 0.7621, 0.4604, 0.7639, 0.4629, 0.6919, 0.4629, 0.1276, 0.5848, 0.1276, 0.5373, 0.1296, 0.5349, 0.1296, 0.5837, 0.2123, 0.6728, 0.2123, 0.7204, 0.2104, 0.7228, 0.2104, 0.674, 0.2056, 0.5199, 0.2072, 0.5199, 0.2072, 0.5223, 0.2056, 0.5223, 0.7079, 0.3365, 0.6376, 0.3365, 0.6376, 0.334, 0.7096, 0.334, 0.4436, 0.2027, 0.4436, 0.267, 0.3716, 0.267, 0.3716, 0.2027, 0.4436, 0.3369, 0.4436, 0.4012, 0.3716, 0.4012, 0.3716, 0.3369, 0.572, 0.4667, 0.5017, 0.4667, 0.5017, 0.404, 0.572, 0.404, 0.514, 0.5408, 0.4437, 0.5408, 0.4437, 0.4781, 0.514, 0.4781, 0.4401, 0.8508, 0.4401, 0.8995, 0.4385, 0.8995, 0.4385, 0.8508, 0.759, 0.4575, 0.759, 0.4559, 0.8211, 0.4559, 0.8211, 0.4575, 0.5926, 0.6833, 0.6639, 0.6833, 0.6639, 0.7308, 0.5926, 0.7308, 0.001411, 0.5837, 0.001411, 0.5349, 0.07442, 0.5349, 0.07442, 0.5837, 0.6394, 0.3235, 0.7107, 0.3235, 0.7106, 0.3259, 0.6376, 0.3259, 0.7807, 0.3206, 0.7791, 0.3206, 0.779, 0.3182, 0.7807, 0.3182, 0.7777, 0.1107, 0.7134, 0.1107, 0.7134, 0.109, 0.7777, 0.109, 0.7049, 0.1965, 0.7692, 0.1965, 0.7692, 0.1981, 0.7049, 0.1981, 0.7762, 0.3182, 0.7762, 0.3198, 0.7135, 0.3198, 0.7135, 0.3182, 0.7134, 0.122, 0.7134, 0.1204, 0.7762, 0.1204, 0.7762, 0.122, 0.8087, 0.5285, 0.8103, 0.5285, 0.8103, 0.5761, 0.8087, 0.5761, 0.875, 0.6804, 0.875, 0.6328, 0.9372, 0.6328, 0.9372, 0.6804, 0.0664, 0.9893, 0.0664, 0.9417, 0.1286, 0.9417, 0.1286, 0.9893, 0.772, 0.1936, 0.772, 0.192, 0.8342, 0.192, 0.8342, 0.1936, 0.877, 0.3077, 0.877, 0.2601, 0.9391, 0.2601, 0.9391, 0.3077, 0.1325, 0.9829, 0.1325, 0.9353, 0.1947, 0.9353, 0.1947, 0.9829, 0.7388, 0.9852, 0.7388, 0.9376, 0.801, 0.9376, 0.801, 0.9852, 0.6582, 0.984, 0.6582, 0.9365, 0.7203, 0.9365, 0.7203, 0.984, 0.9214, 0.1832, 0.9214, 0.1356, 0.9835, 0.1356, 0.9835, 0.1832, 0.2948, 0.9488, 0.2948, 0.9012, 0.357, 0.9012, 0.357, 0.9488, 0.8175, 0.5285, 0.8191, 0.5285, 0.8191, 0.5761, 0.8175, 0.5761, 0.8131, 0.5285, 0.8147, 0.5285, 0.8147, 0.5761, 0.8131, 0.5761, 0.8219, 0.5285, 0.8235, 0.5285, 0.8235, 0.5761, 0.8219, 0.5761, 0.5215, 0.1017, 0.5215, 0.05299, 0.5945, 0.05299, 0.5945, 0.1017, 0.512, 0.1844, 0.512, 0.1356, 0.585, 0.1356, 0.585, 0.1844, 0.5168, 0.63, 0.5168, 0.5813, 0.5898, 0.5813, 0.5898, 0.63, 0.6667, 0.6833, 0.738, 0.6833, 0.738, 0.7308, 0.6667, 0.7308, 0.6627, 0.1356, 0.734, 0.1356, 0.734, 0.1832, 0.6627, 0.1832, 0.001411, 0.6381, 0.07269, 0.6381, 0.07269, 0.6857, 0.001411, 0.6857, 0.4213, 0.8508, 0.4213, 0.8995, 0.4197, 0.8995, 0.4197, 0.8508, 0.4258, 0.8508, 0.4258, 0.8995, 0.4241, 0.8995, 0.4241, 0.8508, 0.4306, 0.852, 0.4306, 0.9007, 0.429, 0.9007, 0.429, 0.852, 0.1296, 0.7483, 0.1296, 0.7958, 0.1276, 0.7947, 0.1276, 0.7459, 0.5843, 0.838, 0.5843, 0.8856, 0.5823, 0.8856, 0.5823, 0.8368, 0.7335, 0.8356, 0.7335, 0.8832, 0.7316, 0.8844, 0.7316, 0.8356, 0.1276, 0.6353, 0.1276, 0.5877, 0.1296, 0.5888, 0.1296, 0.6376, 0.5101, 0.848, 0.5101, 0.8004, 0.512, 0.8004, 0.512, 0.8491, 0.4337, 0.8491, 0.4337, 0.8016, 0.4357, 0.8004, 0.4357, 0.8491, 0.8058, 0.4781, 0.8058, 0.5269, 0.7416, 0.5269, 0.7416, 0.4781, 0.8096, 0.05299, 0.8096, 0.1017, 0.7453, 0.1017, 0.7453, 0.05299, 0.8048, 0.5789, 0.8048, 0.6277, 0.7406, 0.6277, 0.7406, 0.5789, 0.7909, 0.4528, 0.7909, 0.404, 0.8551, 0.404, 0.8551, 0.4528, 0.6597, 0.8328, 0.6597, 0.7841, 0.724, 0.7841, 0.724, 0.8328, 0.443, 0.7964, 0.443, 0.7476, 0.5073, 0.7476, 0.5073, 0.7964, 0.1952, 0.9325, 0.1325, 0.9325, 0.1325, 0.8849, 0.1952, 0.8849, 0.6553, 0.9336, 0.5926, 0.9336, 0.5926, 0.8861, 0.6553, 0.8861, 0.8015, 0.9348, 0.7388, 0.9348, 0.7388, 0.8872, 0.8015, 0.8872, 0.5926, 0.5269, 0.5926, 0.4781, 0.6646, 0.4781, 0.6646, 0.5269, 0.3706, 0.644, 0.3706, 0.5952, 0.4426, 0.5952, 0.4426, 0.644, 0.5974, 0.05017, 0.5974, 0.001411, 0.6694, 0.001411, 0.6694, 0.05017, 0.001411, 0.8409, 0.06414, 0.8409, 0.06414, 0.8885, 0.001411, 0.8885, 0.1325, 0.8345, 0.1952, 0.8345, 0.1952, 0.8821, 0.1325, 0.8821, 0.2948, 0.8508, 0.3575, 0.8508, 0.3575, 0.8984, 0.2948, 0.8984, 0.001411, 0.7389, 0.07168, 0.7389, 0.07168, 0.7865, 0.001411, 0.7865, 0.6675, 0.5789, 0.7377, 0.5789, 0.7377, 0.6265, 0.6675, 0.6265, 0.443, 0.6468, 0.5133, 0.6468, 0.5133, 0.6944, 0.443, 0.6944, 0.6348, 0.3245, 0.5206, 0.3245, 0.5206, 0.3225, 0.6348, 0.3225, 0.7416, 0.5693, 0.8043, 0.5693, 0.8043, 0.5709, 0.7416, 0.5709, 0.6348, 0.3149, 0.5206, 0.3149, 0.5206, 0.3129, 0.6348, 0.3129, 0.001411, 0.1952, 0.001411, 0.1325, 0.1458, 0.1325, 0.1458, 0.1952, 0.001411, 0.1297, 0.001411, 0.06696, 0.1458, 0.06696, 0.1458, 0.1297, 0.001411, 0.06414, 0.001411, 0.001411, 0.1458, 0.001411, 0.1458, 0.06414, 0.8036, 0.7168, 0.7408, 0.7168, 0.7408, 0.7152, 0.8036, 0.7152, 0.5215, 0.1286, 0.6358, 0.1286, 0.6358, 0.1306, 0.5215, 0.1306, 0.7416, 0.5649, 0.8043, 0.5649, 0.8043, 0.5665, 0.7416, 0.5665, 0.5215, 0.1046, 0.6358, 0.1046, 0.6358, 0.1066, 0.5215, 0.1066, 0.8036, 0.73, 0.7408, 0.73, 0.7408, 0.7284, 0.8036, 0.7284, 0.6348, 0.3197, 0.5206, 0.3197, 0.5206, 0.3177, 0.6348, 0.3177, 0.7416, 0.5429, 0.8043, 0.5429, 0.8043, 0.5445, 0.7416, 0.5445, 0.5215, 0.1238, 0.6358, 0.1238, 0.6358, 0.1258, 0.5215, 0.1258, 0.8036, 0.6948, 0.7408, 0.6948, 0.7408, 0.6932, 0.8036, 0.6932, 0.8956, 0.6833, 0.8956, 0.7307, 0.8948, 0.7307, 0.8948, 0.6833, 0.892, 0.6833, 0.892, 0.7307, 0.8912, 0.7307, 0.8912, 0.6833, 0.8985, 0.7307, 0.8985, 0.6833, 0.8993, 0.6833, 0.8993, 0.7307, 0.4343, 0.852, 0.4343, 0.8994, 0.4334, 0.8994, 0.4334, 0.852, 0.443, 0.6972, 0.5133, 0.6972, 0.5133, 0.7448, 0.443, 0.7448, 0.5926, 0.8356, 0.6553, 0.8356, 0.6553, 0.8832, 0.5926, 0.8832, 0.001411, 0.6353, 0.001411, 0.5865, 0.07344, 0.5865, 0.07344, 0.6353, 0.9186, 0.1356, 0.9186, 0.1983, 0.871, 0.1983, 0.871, 0.1356, 0.4333, 0.404, 0.4333, 0.4753, 0.3706, 0.4753, 0.3706, 0.404, 0.5187, 0.06414, 0.4474, 0.06414, 0.4474, 0.001411, 0.5187, 0.001411, 0.8039, 0.1844, 0.8039, 0.1356, 0.8682, 0.1356, 0.8682, 0.1844, 0.1968, 0.7829, 0.1968, 0.8317, 0.1325, 0.8317, 0.1325, 0.7829, 0.3688, 0.06851, 0.3688, 0.1328, 0.2958, 0.1328, 0.2958, 0.06851, 0.3688, 0.001411, 0.3688, 0.06569, 0.2958, 0.06569, 0.2958, 0.001411, 0.7021, 0.1998, 0.6308, 0.1998, 0.6291, 0.1973, 0.7021, 0.1973, 0.6806, 0.3972, 0.7508, 0.3972, 0.7526, 0.3997, 0.6806, 0.3997, 0.2104, 0.5118, 0.2104, 0.4642, 0.2123, 0.4618, 0.2123, 0.5106, 0.2123, 0.6201, 0.2123, 0.6677, 0.2104, 0.67, 0.2104, 0.6213, 0.2056, 0.5146, 0.2072, 0.5146, 0.2072, 0.517, 0.2056, 0.517, 0.7088, 0.107, 0.6386, 0.107, 0.6386, 0.1046, 0.7106, 0.1046, 0.4436, 0.1356, 0.4436, 0.1999, 0.3716, 0.1999, 0.3716, 0.1356, 0.4436, 0.2698, 0.4436, 0.3341, 0.3716, 0.3341, 0.3716, 0.2698, 0.4409, 0.5408, 0.3706, 0.5408, 0.3706, 0.4781, 0.4409, 0.4781, 0.1297, 0.4618, 0.1297, 0.5321, 0.06696, 0.5321, 0.06696, 0.4618, 0.4124, 0.8508, 0.4124, 0.8995, 0.4107, 0.8995, 0.4107, 0.8508, 0.7667, 0.4664, 0.7667, 0.4648, 0.8289, 0.4648, 0.8289, 0.4664, 0.6675, 0.4781, 0.7387, 0.4781, 0.7387, 0.5257, 0.6675, 0.5257, 0.3706, 0.5924, 0.3706, 0.5437, 0.4436, 0.5437, 0.4436, 0.5924, 0.6394, 0.3182, 0.7107, 0.3182, 0.7106, 0.3206, 0.6376, 0.3206, 0.7806, 0.1229, 0.779, 0.1229, 0.779, 0.1204, 0.7806, 0.1204, 0.7692, 0.1936, 0.7049, 0.1936, 0.7049, 0.192, 0.7692, 0.192, 0.6806, 0.3924, 0.7448, 0.3924, 0.7448, 0.394, 0.6806, 0.394, 0.7762, 0.3226, 0.7762, 0.3242, 0.7135, 0.3242, 0.7135, 0.3226, 0.7135, 0.3145, 0.7135, 0.3129, 0.7762, 0.3129, 0.7762, 0.3145, 0.8484, 0.5285, 0.85, 0.5285, 0.85, 0.5761, 0.8484, 0.5761, 0.8748, 0.6265, 0.8748, 0.5789, 0.9369, 0.5789, 0.9369, 0.6265, 0.9246, 0.5257, 0.9246, 0.4781, 0.9868, 0.4781, 0.9868, 0.5257, 0.7667, 0.462, 0.7667, 0.4604, 0.8289, 0.4604, 0.8289, 0.462, 0.8043, 0.9348, 0.8043, 0.8872, 0.8665, 0.8872, 0.8665, 0.9348, 0.8714, 0.9348, 0.8714, 0.8872, 0.9336, 0.8872, 0.9336, 0.9348, 0.3603, 0.9639, 0.3603, 0.9163, 0.4225, 0.9163, 0.4225, 0.9639, 0.8714, 0.9852, 0.8714, 0.9376, 0.9336, 0.9376, 0.9336, 0.9852, 0.9234, 0.7812, 0.9234, 0.7337, 0.9856, 0.7337, 0.9856, 0.7812, 0.06696, 0.9389, 0.06696, 0.8913, 0.1291, 0.8913, 0.1291, 0.9389, 0.8308, 0.5285, 0.8324, 0.5285, 0.8324, 0.5761, 0.8308, 0.5761, 0.8573, 0.5285, 0.8589, 0.5285, 0.8589, 0.5761, 0.8573, 0.5761, 0.8263, 0.5285, 0.8279, 0.5285, 0.8279, 0.5761, 0.8263, 0.5761, 0.1325, 0.5761, 0.1325, 0.5274, 0.2055, 0.5274, 0.2055, 0.5761, 0.1325, 0.6277, 0.1325, 0.579, 0.2055, 0.579, 0.2055, 0.6277, 0.5223, 0.3896, 0.5223, 0.3408, 0.5953, 0.3408, 0.5953, 0.3896, 0.001411, 0.6885, 0.07269, 0.6885, 0.07269, 0.7361, 0.001411, 0.7361, 0.2948, 0.6468, 0.3661, 0.6468, 0.3661, 0.6944, 0.2948, 0.6944, 0.1325, 0.6821, 0.2038, 0.6821, 0.2038, 0.7297, 0.1325, 0.7297, 0.4168, 0.8508, 0.4168, 0.8995, 0.4152, 0.8995, 0.4152, 0.8508, 0.2919, 0.8403, 0.2919, 0.8891, 0.2903, 0.8891, 0.2903, 0.8403, 0.07014, 0.7893, 0.07014, 0.8381, 0.06851, 0.8381, 0.06851, 0.7893, 0.4357, 0.75, 0.4357, 0.7976, 0.4337, 0.7964, 0.4337, 0.7476, 0.7287, 0.8368, 0.7287, 0.8844, 0.7268, 0.8844, 0.7268, 0.8356, 0.7287, 0.7841, 0.7287, 0.8317, 0.7268, 0.8328, 0.7268, 0.7841, 0.2104, 0.6149, 0.2104, 0.5673, 0.2123, 0.5685, 0.2123, 0.6173, 0.2855, 0.8364, 0.2855, 0.7888, 0.2874, 0.7888, 0.2874, 0.8375, 0.2104, 0.8271, 0.2104, 0.7795, 0.2123, 0.7783, 0.2123, 0.8271, 0.8096, 0.001411, 0.8096, 0.05017, 0.7453, 0.05017, 0.7453, 0.001411, 0.5107, 0.5952, 0.5107, 0.644, 0.4464, 0.644, 0.4464, 0.5952, 0.788, 0.404, 0.788, 0.4528, 0.7238, 0.4528, 0.7238, 0.404, 0.8077, 0.6277, 0.8077, 0.5789, 0.8719, 0.5789, 0.8719, 0.6277, 0.8079, 0.6816, 0.8079, 0.6328, 0.8722, 0.6328, 0.8722, 0.6816, 0.7388, 0.7824, 0.7388, 0.7337, 0.8031, 0.7337, 0.8031, 0.7824, 0.9055, 0.404, 0.9055, 0.4667, 0.858, 0.4667, 0.858, 0.404, 0.1248, 0.5349, 0.1248, 0.5976, 0.07724, 0.5976, 0.07724, 0.5349, 0.9206, 0.7337, 0.9206, 0.7964, 0.873, 0.7964, 0.873, 0.7337, 0.2948, 0.644, 0.2948, 0.5952, 0.3668, 0.5952, 0.3668, 0.644, 0.5748, 0.4528, 0.5748, 0.404, 0.6468, 0.404, 0.6468, 0.4528, 0.5964, 0.2585, 0.5964, 0.2097, 0.6684, 0.2097, 0.6684, 0.2585, 0.2184, 0.8403, 0.2812, 0.8403, 0.2812, 0.8879, 0.2184, 0.8879, 0.8114, 0.2097, 0.8741, 0.2097, 0.8741, 0.2573, 0.8114, 0.2573, 0.8059, 0.8368, 0.8686, 0.8368, 0.8686, 0.8844, 0.8059, 0.8844, 0.6722, 0.05182, 0.7425, 0.05182, 0.7425, 0.0994, 0.6722, 0.0994, 0.2184, 0.7384, 0.2887, 0.7384, 0.2887, 0.7859, 0.2184, 0.7859, 0.673, 0.3408, 0.7432, 0.3408, 0.7432, 0.3884, 0.673, 0.3884, 0.6348, 0.3293, 0.5206, 0.3293, 0.5206, 0.3273, 0.6348, 0.3273, 0.7461, 0.1872, 0.8088, 0.1872, 0.8088, 0.1888, 0.7461, 0.1888, 0.6262, 0.194, 0.512, 0.194, 0.512, 0.192, 0.6262, 0.192, 0.1486, 0.1297, 0.1486, 0.06696, 0.2929, 0.06696, 0.2929, 0.1297, 0.001411, 0.3264, 0.001411, 0.2636, 0.1458, 0.2636, 0.1458, 0.3264, 0.1486, 0.06414, 0.1486, 0.001411, 0.2929, 0.001411, 0.2929, 0.06414, 0.8036, 0.7036, 0.7408, 0.7036, 0.7408, 0.702, 0.8036, 0.702, 0.5748, 0.4556, 0.689, 0.4556, 0.689, 0.4576, 0.5748, 0.4576, 0.7416, 0.5605, 0.8043, 0.5605, 0.8043, 0.5621, 0.7416, 0.5621, 0.5215, 0.1142, 0.6358, 0.1142, 0.6358, 0.1162, 0.5215, 0.1162, 0.8043, 0.5313, 0.7416, 0.5313, 0.7416, 0.5297, 0.8043, 0.5297, 0.6262, 0.1892, 0.512, 0.1892, 0.512, 0.1872, 0.6262, 0.1872, 0.7416, 0.5385, 0.8043, 0.5385, 0.8043, 0.5401, 0.7416, 0.5401, 0.5635, 0.3924, 0.6777, 0.3924, 0.6777, 0.3944, 0.5635, 0.3944, 0.8036, 0.686, 0.7408, 0.686, 0.7408, 0.6844, 0.8036, 0.6844, 0.07379, 0.7893, 0.07379, 0.8368, 0.07297, 0.8368, 0.07297, 0.7893, 0.8883, 0.6833, 0.8883, 0.7307, 0.8875, 0.7307, 0.8875, 0.6833, 0.2915, 0.4422, 0.2915, 0.3947, 0.2923, 0.3947, 0.2923, 0.4422, 0.5895, 0.7852, 0.5895, 0.8327, 0.5886, 0.8327, 0.5886, 0.7852])
me_cube_009.materials.append(mat_material_002)
me_cube_009.materials.append(mat_material_003)
me_cube_009.use_remesh_preserve_volume = False
me_cube_009.use_remesh_preserve_attributes = False
me_cube_009.use_mirror_vertex_groups = False
me_cube_009.update()

# ---- objects
ob_lamp = bpy.data.objects.new('Lamp', light_lamp)
ob_rak_timur = bpy.data.objects.new('rak timur', me_cube_009)

# ---- transforms, parenting, visibility, modifiers, constraints
ob_lamp.location = (4.076, 1.005, 5.904)
ob_lamp.rotation_euler = (0.6503, 0.05522, 1.866)
ob_lamp.lock_rotations_4d = False
ob_lamp.empty_display_type = 'ARROWS'
ob_lamp.color = (0.0, 0.0, 0.0, 0.0)
ob_lamp.lineart.crease_threshold = 0.0
ob_rak_timur.location = (8.038, -40.01, 4.427)
ob_rak_timur.lineart.crease_threshold = 0.0

# ---- collection membership
col_collection_1.objects.link(ob_lamp)
col_collection_1.objects.link(ob_rak_timur)

# ---- scene / render settings (as saved in the file)
scene.frame_start = 1; scene.frame_end = 250; scene.frame_set(1)
scene.render.engine = 'BLENDER_EEVEE_NEXT'
scene.render.resolution_percentage = 50
scene.render.dither_intensity = 0.0
scene.cycles.use_denoising = False
scene.cycles.samples = 128
scene.cycles.sampling_pattern = 'TABULATED_SOBOL'
scene.cycles.light_sampling_threshold = 0.0
scene.cycles.use_adaptive_sampling = False
scene.cycles.use_light_tree = False
scene.cycles.blur_glossy = 0.0
scene.cycles.sample_clamp_indirect = 0.0
scene.view_settings.view_transform = 'Standard'
bpy.context.view_layer.update()

# ---- added for rendering (the .blend has no active camera): camera
cam_auto = bpy.data.cameras.new('AutoCamera')
cam_auto.lens = 50.0
cam_auto.sensor_width = 36.0
cam_auto.clip_end = 1000.0
ob_auto_camera = bpy.data.objects.new('AutoCamera', cam_auto)
scene.collection.objects.link(ob_auto_camera)
ob_auto_camera.location = (26.5233, -61.2616, 19.732)
ob_auto_camera.rotation_euler = (1.09748, -7.21219e-08, 0.694738)
scene.camera = ob_auto_camera
bpy.context.view_layer.update()
